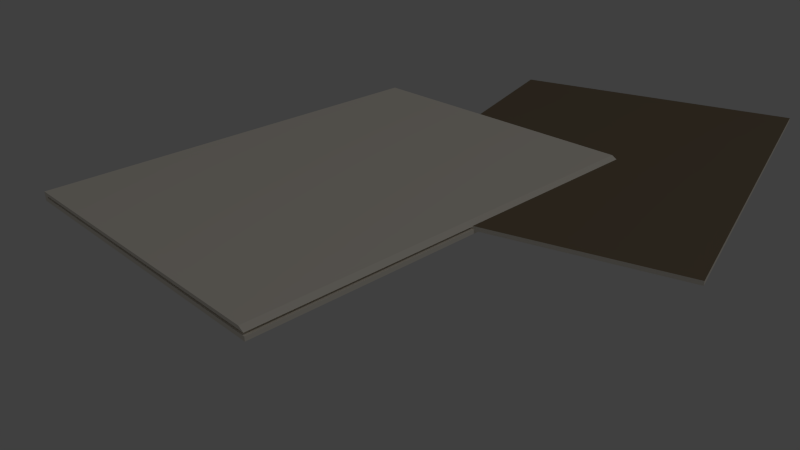 # Source: file_separated.blend  (saved by Blender 2.68.0; exported with 4.5.12 LTS)
import bpy
from mathutils import Matrix  # noqa: F401  (used for matrix-valued properties, if any)

bpy.ops.wm.read_factory_settings(use_empty=True)
scene = bpy.context.scene
scene.name = 'Scene'

# ---- collections
col_collection_1 = bpy.data.collections.new('Collection 1'); scene.collection.children.link(col_collection_1)

# ---- materials (node trees are filled in below, after node groups)
mat_material = bpy.data.materials.new('Material')
mat_material.alpha_threshold = 0.0
mat_material.use_transparent_shadow = False
mat_material.diffuse_color = (0.9114, 0.856, 0.7558, 1.0)
mat_material.roughness = 0.5
mat_material.line_color = (0.0, 0.0, 0.0, 1.0)
mat_material_001 = bpy.data.materials.new('Material.001')
mat_material_001.alpha_threshold = 0.0
mat_material_001.use_transparent_shadow = False
mat_material_001.diffuse_color = (0.233, 0.1798, 0.1186, 1.0)
mat_material_001.roughness = 0.5
mat_material_001.line_color = (0.0, 0.0, 0.0, 1.0)

# ---- material node trees

# ---- world
world_world = bpy.data.worlds.new('World'); scene.world = world_world
world_world.color = (0.05088, 0.05088, 0.05088)
world_world.use_sun_shadow = False
world_world.sun_shadow_jitter_overblur = 0.0
world_world.cycles.sampling_method = 'MANUAL'
world_world.cycles.sample_map_resolution = 256

# ---- cameras
cam_camera = bpy.data.cameras.new('Camera')
cam_camera.clip_end = 100.0
cam_camera.lens = 35.0
cam_camera.sensor_width = 32.0
cam_camera.sensor_height = 18.0
cam_camera.ortho_scale = 7.314
cam_camera.dof.focus_distance = 0.0
cam_camera.dof.aperture_fstop = 128.0

# ---- lights
light_lamp = bpy.data.lights.new('Lamp', 'POINT')
light_lamp.transmission_factor = 0.0
light_lamp.cutoff_distance = 30.0
light_lamp.energy = 100.0
light_lamp.shadow_buffer_clip_start = 1.001
light_lamp.shadow_soft_size = 0.1
light_lamp.shadow_maximum_resolution = 0.006
light_lamp.use_absolute_resolution = True
light_lamp.cycles.use_multiple_importance_sampling = False

# ---- meshes
me_cube_001 = bpy.data.meshes.new('Cube.001')
me_cube_001.from_pydata([(1.0, 1.0, -0.4033), (1.0, -1.0, -0.4033), (-1.0, -1.0, -0.4033), (-1.0, 1.0, -0.4033), (1.0, 1.0, 0.4033), (1.0, -1.0, 0.4033), (-1.0, -1.0, 0.4033), (-1.0, 1.0, 0.4033), (-1.036, -1.0, -0.4034), (-1.036, 1.0, -0.4034), (-1.036, -1.0, 0.4033), (-1.036, 1.0, 0.4033), (-1.0, -1.0, 0.7797), (-1.0, 1.0, 0.7797), (-1.036, -1.0, 1.412), (-1.036, 1.0, 1.412), (0.9958, -1.0, 0.949), (0.9958, 1.0, 0.949), (0.9598, -1.0, 1.581), (0.9598, 1.0, 1.581)], [], [(0, 1, 2, 3), (4, 7, 6, 5), (0, 4, 5, 1), (1, 5, 6, 2), (2, 6, 10, 8), (4, 0, 3, 7), (8, 10, 11, 9), (7, 3, 9, 11), (10, 6, 12, 14), (3, 2, 8, 9), (12, 13, 17, 16), (6, 7, 13, 12), (11, 10, 14, 15), (7, 11, 15, 13), (16, 17, 19, 18), (15, 14, 18, 19), (14, 12, 16, 18), (13, 15, 19, 17)])
_uv = me_cube_001.uv_layers.new(name='UVMap')
_uv.uv.foreach_set('vector', [0.0, 0.0, 0.0, 0.0, 0.0, 0.0, 0.0, 0.0, 0.9999, 0.9999, 0.0001, 0.9999, 9.998e-05, 0.0001003, 0.9999, 9.998e-05, 0.0, 0.0, 0.0, 0.0, 0.0, 0.0, 0.0, 0.0, 0.0, 0.0, 0.0, 0.0, 0.0, 0.0, 0.0, 0.0, 0.0, 0.0, 0.0, 0.0, 0.0, 0.0, 0.0, 0.0, 0.0, 0.0, 0.0, 0.0, 0.0, 0.0, 0.0, 0.0, 0.0, 0.0, 0.0, 0.0, 0.0, 0.0, 0.0, 0.0, 0.0, 0.0, 0.0, 0.0, 0.0, 0.0, 0.0, 0.0, 0.0, 0.0, 0.0, 0.0, 0.0, 0.0, 0.0, 0.0, 0.0, 0.0, 0.0, 0.0, 0.0, 0.0, 0.0, 0.0, 9.998e-05, 0.0001003, 0.0001, 0.9999, 0.0001, 0.9999, 9.998e-05, 0.0001003, 9.998e-05, 0.0001003, 0.0001, 0.9999, 0.0001, 0.9999, 9.998e-05, 0.0001003, 0.0, 0.0, 0.0, 0.0, 0.0, 0.0, 0.0, 0.0, 0.0, 0.0, 0.0, 0.0, 0.0, 0.0, 0.0, 0.0, 9.998e-05, 0.0001003, 0.0001, 0.9999, 0.0001, 0.9999, 9.998e-05, 0.0001003, 9.99e-05, 0.9982, 0.0002993, 9.99e-05, 0.9999, 0.0002999, 0.9997, 0.9984, 0.0, 0.0, 0.0, 0.0, 0.0, 0.0, 0.0, 0.0, 0.0, 0.0, 0.0, 0.0, 0.0, 0.0, 0.0, 0.0])
me_cube_001.materials.append(mat_material)
me_cube_001.use_remesh_preserve_volume = False
me_cube_001.use_remesh_preserve_attributes = False
me_cube_001.use_mirror_vertex_groups = False
me_cube_001.update()
me_cube = bpy.data.meshes.new('Cube')
me_cube.from_pydata([(1.0, 1.0, -0.4033), (1.0, -1.0, -0.4033), (-1.0, -1.0, -0.4033), (-1.0, 1.0, -0.4033), (1.0, 1.0, 0.4033), (1.0, -1.0, 0.4033), (-1.0, -1.0, 0.4033), (-1.0, 1.0, 0.4033)], [], [(0, 1, 2, 3), (4, 7, 6, 5), (0, 4, 5, 1), (1, 5, 6, 2), (2, 6, 7, 3), (4, 0, 3, 7)])
me_cube.polygons.foreach_set('material_index', [0, 1, 0, 0, 0, 0])
_uv = me_cube.uv_layers.new(name='UVMap')
_uv.uv.foreach_set('vector', [0.0, 0.0, 0.0, 0.0, 0.0, 0.0, 0.0, 0.0, 0.9999, 0.9966, 8.419e-05, 0.9966, 8.405e-05, 8.426e-05, 0.9999, 8.405e-05, 0.0, 0.0, 0.0, 0.0, 0.0, 0.0, 0.0, 0.0, 0.0, 0.0, 0.0, 0.0, 0.0, 0.0, 0.0, 0.0, 0.0, 0.0, 0.0, 0.0, 0.0, 0.0, 0.0, 0.0, 0.0, 0.0, 0.0, 0.0, 0.0, 0.0, 0.0, 0.0])
me_cube.materials.append(mat_material)
me_cube.materials.append(mat_material_001)
me_cube.use_remesh_preserve_volume = False
me_cube.use_remesh_preserve_attributes = False
me_cube.use_mirror_vertex_groups = False
me_cube.update()

# ---- objects
ob_file_case = bpy.data.objects.new('file_Case', me_cube_001)
ob_fileday12 = bpy.data.objects.new('fileday12', me_cube)
ob_lamp = bpy.data.objects.new('Lamp', light_lamp)
ob_camera = bpy.data.objects.new('Camera', cam_camera)

# ---- transforms, parenting, visibility, modifiers, constraints
ob_file_case.location = (0.0, 0.0, -0.006576)
ob_file_case.scale = (0.3423, 0.4769, 0.01105)
ob_file_case.lock_rotations_4d = False
ob_file_case.empty_display_type = 'ARROWS'
ob_file_case.lineart.crease_threshold = 0.0
ob_fileday12.location = (0.2908, 0.4694, 0.0)
ob_fileday12.rotation_euler = (0.0, 0.0, 0.2916)
ob_fileday12.scale = (0.3314, 0.4419, 0.01105)
ob_fileday12.lock_rotations_4d = False
ob_fileday12.empty_display_type = 'ARROWS'
ob_fileday12.lineart.crease_threshold = 0.0
ob_lamp.location = (4.076, 1.005, 5.904)
ob_lamp.rotation_euler = (0.6503, 0.05522, 1.866)
ob_lamp.lock_rotations_4d = False
ob_lamp.empty_display_type = 'ARROWS'
ob_lamp.color = (0.0, 0.0, 0.0, 0.0)
ob_lamp.lineart.crease_threshold = 0.0
ob_camera.location = (1.292, -1.046, 0.7174)
ob_camera.rotation_euler = (1.109, 0.01082, 0.8149)
ob_camera.lock_rotations_4d = False
ob_camera.empty_display_type = 'ARROWS'
ob_camera.color = (0.0, 0.0, 0.0, 0.0)
ob_camera.display_type = 'WIRE'
ob_camera.lineart.crease_threshold = 0.0

# ---- collection membership
col_collection_1.objects.link(ob_file_case)
col_collection_1.objects.link(ob_fileday12)
col_collection_1.objects.link(ob_lamp)
col_collection_1.objects.link(ob_camera)

# ---- scene / render settings (as saved in the file)
scene.camera = ob_camera
scene.frame_start = 1; scene.frame_end = 250; scene.frame_set(1)
scene.render.engine = 'BLENDER_EEVEE_NEXT'
scene.render.image_settings.color_mode = 'RGB'
scene.render.image_settings.compression = 90
scene.render.resolution_percentage = 50
scene.render.dither_intensity = 0.0
scene.cycles.use_denoising = False
scene.cycles.samples = 10
scene.cycles.sampling_pattern = 'TABULATED_SOBOL'
scene.cycles.light_sampling_threshold = 0.0
scene.cycles.use_adaptive_sampling = False
scene.cycles.use_light_tree = False
scene.cycles.blur_glossy = 0.0
scene.cycles.volume_bounces = 1
scene.cycles.pixel_filter_type = 'GAUSSIAN'
scene.cycles.sample_clamp_indirect = 0.0
scene.view_settings.view_transform = 'Standard'
bpy.context.view_layer.update()
